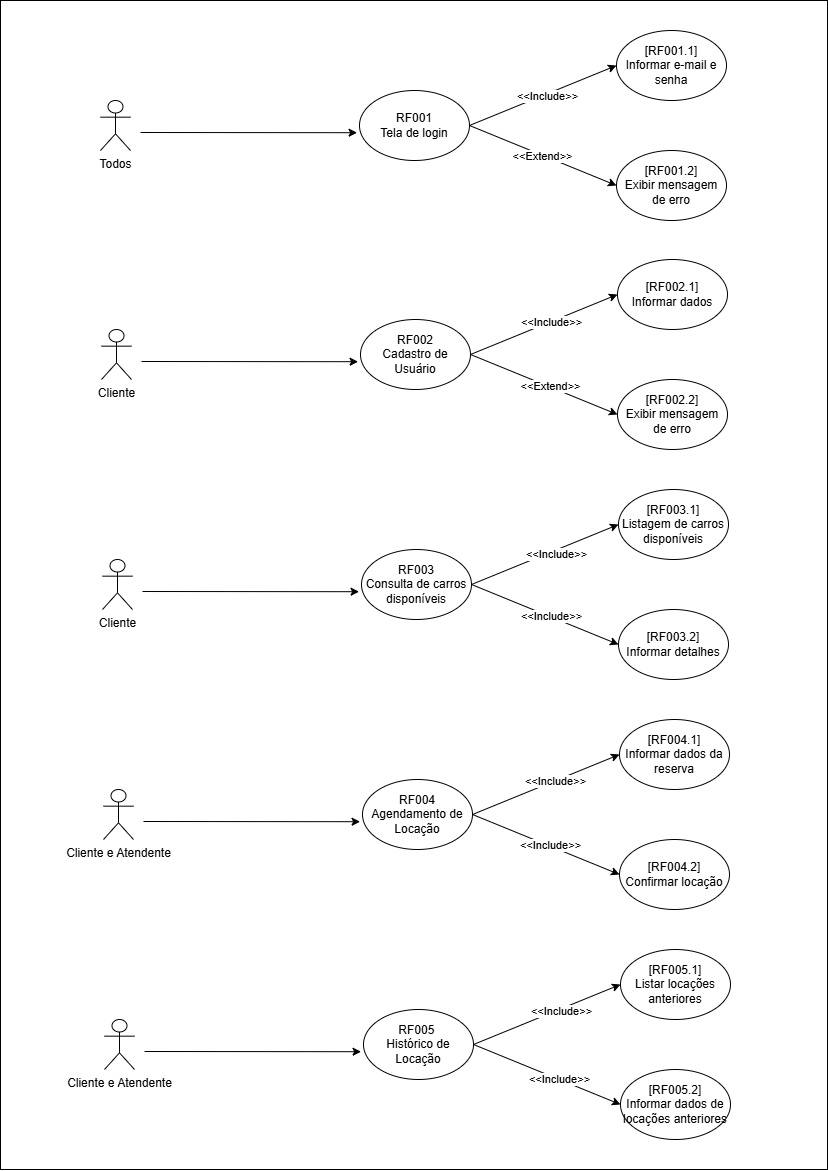

The diagram above was exported from draw.io. Its source (the exported page's mxGraphModel, read from the mxfile embedded in the PNG):
<mxGraphModel dx="2287" dy="1280" grid="1" gridSize="10" guides="1" tooltips="1" connect="1" arrows="1" fold="1" page="1" pageScale="1" pageWidth="827" pageHeight="1169" math="0" shadow="0">
  <root>
    <mxCell id="0" />
    <mxCell id="1" parent="0" />
    <mxCell id="nl7abgmrcA1QqkQyVwfv-1" parent="1" style="rounded=0;whiteSpace=wrap;html=1;" value="" vertex="1">
      <mxGeometry height="1169" width="827" as="geometry" />
    </mxCell>
    <mxCell id="mEM5qaeTgB2N6tTMX2Nc-1" parent="1" style="shape=umlActor;verticalLabelPosition=bottom;verticalAlign=top;html=1;outlineConnect=0;" value="Todos" vertex="1">
      <mxGeometry height="50" width="30" x="100" y="100" as="geometry" />
    </mxCell>
    <mxCell id="mEM5qaeTgB2N6tTMX2Nc-2" parent="1" style="ellipse;whiteSpace=wrap;html=1;" value="RF001&lt;div&gt;&lt;span style=&quot;background-color: transparent; color: light-dark(rgb(0, 0, 0), rgb(255, 255, 255));&quot;&gt;Tela de login&lt;/span&gt;&lt;/div&gt;" vertex="1">
      <mxGeometry height="70" width="110" x="359" y="90" as="geometry" />
    </mxCell>
    <mxCell id="mEM5qaeTgB2N6tTMX2Nc-3" parent="1" style="ellipse;whiteSpace=wrap;html=1;" value="[RF001.1]&lt;div&gt;Informar e-mail e senha&lt;/div&gt;" vertex="1">
      <mxGeometry height="70" width="110" x="616" y="30" as="geometry" />
    </mxCell>
    <mxCell id="mEM5qaeTgB2N6tTMX2Nc-4" edge="1" parent="1" style="endArrow=classic;html=1;rounded=0;entryX=-0.022;entryY=0.603;entryDx=0;entryDy=0;entryPerimeter=0;" target="mEM5qaeTgB2N6tTMX2Nc-2" value="">
      <mxGeometry height="50" relative="1" width="50" as="geometry">
        <mxPoint x="140" y="132" as="sourcePoint" />
        <mxPoint x="270" y="140" as="targetPoint" />
      </mxGeometry>
    </mxCell>
    <mxCell id="mEM5qaeTgB2N6tTMX2Nc-5" parent="1" style="ellipse;whiteSpace=wrap;html=1;" value="[RF001.2]&lt;div&gt;Exibir mensagem de erro&lt;/div&gt;" vertex="1">
      <mxGeometry height="70" width="110" x="616" y="150" as="geometry" />
    </mxCell>
    <mxCell id="mEM5qaeTgB2N6tTMX2Nc-6" edge="1" parent="1" source="mEM5qaeTgB2N6tTMX2Nc-2" style="endArrow=classic;html=1;rounded=0;entryX=0;entryY=0.5;entryDx=0;entryDy=0;exitX=1;exitY=0.5;exitDx=0;exitDy=0;" target="mEM5qaeTgB2N6tTMX2Nc-3" value="">
      <mxGeometry height="50" relative="1" width="50" as="geometry">
        <mxPoint x="480" y="110" as="sourcePoint" />
        <mxPoint x="530" y="60" as="targetPoint" />
      </mxGeometry>
    </mxCell>
    <mxCell id="Bb24To9LzmP1tKRGiIA6-1" connectable="0" parent="mEM5qaeTgB2N6tTMX2Nc-6" style="edgeLabel;html=1;align=center;verticalAlign=middle;resizable=0;points=[];" value="&amp;lt;&amp;lt;Include&amp;gt;&amp;gt;" vertex="1">
      <mxGeometry relative="1" x="0.0251" y="-1" as="geometry">
        <mxPoint as="offset" />
      </mxGeometry>
    </mxCell>
    <mxCell id="mEM5qaeTgB2N6tTMX2Nc-7" edge="1" parent="1" source="mEM5qaeTgB2N6tTMX2Nc-2" style="endArrow=classic;html=1;rounded=0;entryX=0;entryY=0.5;entryDx=0;entryDy=0;exitX=1;exitY=0.5;exitDx=0;exitDy=0;" target="mEM5qaeTgB2N6tTMX2Nc-5" value="">
      <mxGeometry height="50" relative="1" width="50" as="geometry">
        <mxPoint x="360" y="230" as="sourcePoint" />
        <mxPoint x="410" y="180" as="targetPoint" />
      </mxGeometry>
    </mxCell>
    <mxCell id="Bb24To9LzmP1tKRGiIA6-3" connectable="0" parent="mEM5qaeTgB2N6tTMX2Nc-7" style="edgeLabel;html=1;align=center;verticalAlign=middle;resizable=0;points=[];" value="&amp;lt;&amp;lt;Extend&amp;gt;&amp;gt;" vertex="1">
      <mxGeometry relative="1" x="-0.0306" y="-1" as="geometry">
        <mxPoint as="offset" />
      </mxGeometry>
    </mxCell>
    <mxCell id="mEM5qaeTgB2N6tTMX2Nc-8" parent="1" style="shape=umlActor;verticalLabelPosition=bottom;verticalAlign=top;html=1;outlineConnect=0;" value="Cliente" vertex="1">
      <mxGeometry height="50" width="30" x="101" y="329" as="geometry" />
    </mxCell>
    <mxCell id="mEM5qaeTgB2N6tTMX2Nc-9" parent="1" style="ellipse;whiteSpace=wrap;html=1;" value="RF002&lt;div&gt;Cadastro de Usuário&lt;/div&gt;" vertex="1">
      <mxGeometry height="70" width="110" x="360" y="319" as="geometry" />
    </mxCell>
    <mxCell id="mEM5qaeTgB2N6tTMX2Nc-10" parent="1" style="ellipse;whiteSpace=wrap;html=1;" value="[RF002.1]&lt;div&gt;Informar dados&lt;/div&gt;" vertex="1">
      <mxGeometry height="70" width="110" x="617" y="259" as="geometry" />
    </mxCell>
    <mxCell id="mEM5qaeTgB2N6tTMX2Nc-11" edge="1" parent="1" style="endArrow=classic;html=1;rounded=0;entryX=-0.022;entryY=0.603;entryDx=0;entryDy=0;entryPerimeter=0;" target="mEM5qaeTgB2N6tTMX2Nc-9" value="">
      <mxGeometry height="50" relative="1" width="50" as="geometry">
        <mxPoint x="141" y="361" as="sourcePoint" />
        <mxPoint x="271" y="369" as="targetPoint" />
      </mxGeometry>
    </mxCell>
    <mxCell id="mEM5qaeTgB2N6tTMX2Nc-12" parent="1" style="ellipse;whiteSpace=wrap;html=1;" value="[RF002.2]&lt;div&gt;&lt;div&gt;Exibir mensagem de erro&lt;/div&gt;&lt;/div&gt;" vertex="1">
      <mxGeometry height="70" width="110" x="617" y="379" as="geometry" />
    </mxCell>
    <mxCell id="mEM5qaeTgB2N6tTMX2Nc-13" edge="1" parent="1" source="mEM5qaeTgB2N6tTMX2Nc-9" style="endArrow=classic;html=1;rounded=0;entryX=0;entryY=0.5;entryDx=0;entryDy=0;exitX=1;exitY=0.5;exitDx=0;exitDy=0;" target="mEM5qaeTgB2N6tTMX2Nc-10" value="">
      <mxGeometry height="50" relative="1" width="50" as="geometry">
        <mxPoint x="481" y="339" as="sourcePoint" />
        <mxPoint x="531" y="289" as="targetPoint" />
      </mxGeometry>
    </mxCell>
    <mxCell id="WC1I1vJQsGIECvnU9M5Q-1" connectable="0" parent="mEM5qaeTgB2N6tTMX2Nc-13" style="edgeLabel;html=1;align=center;verticalAlign=middle;resizable=0;points=[];" value="&amp;lt;&amp;lt;Include&amp;gt;&amp;gt;" vertex="1">
      <mxGeometry relative="1" x="0.0786" as="geometry">
        <mxPoint as="offset" />
      </mxGeometry>
    </mxCell>
    <mxCell id="mEM5qaeTgB2N6tTMX2Nc-14" edge="1" parent="1" source="mEM5qaeTgB2N6tTMX2Nc-9" style="endArrow=classic;html=1;rounded=0;entryX=0;entryY=0.5;entryDx=0;entryDy=0;exitX=1;exitY=0.5;exitDx=0;exitDy=0;" target="mEM5qaeTgB2N6tTMX2Nc-12" value="">
      <mxGeometry height="50" relative="1" width="50" as="geometry">
        <mxPoint x="361" y="459" as="sourcePoint" />
        <mxPoint x="411" y="409" as="targetPoint" />
      </mxGeometry>
    </mxCell>
    <mxCell id="bZkjrC1nZpbXTHhMlUED-1" connectable="0" parent="mEM5qaeTgB2N6tTMX2Nc-14" style="edgeLabel;html=1;align=center;verticalAlign=middle;resizable=0;points=[];" value="&amp;lt;&amp;lt;Extend&amp;gt;&amp;gt;" vertex="1">
      <mxGeometry relative="1" x="0.0544" y="1" as="geometry">
        <mxPoint as="offset" />
      </mxGeometry>
    </mxCell>
    <mxCell id="mEM5qaeTgB2N6tTMX2Nc-23" parent="1" style="shape=umlActor;verticalLabelPosition=bottom;verticalAlign=top;html=1;outlineConnect=0;" value="Cliente" vertex="1">
      <mxGeometry height="50" width="30" x="102" y="559" as="geometry" />
    </mxCell>
    <mxCell id="mEM5qaeTgB2N6tTMX2Nc-24" parent="1" style="ellipse;whiteSpace=wrap;html=1;" value="RF003&lt;div&gt;Consulta de carros disponíveis&lt;/div&gt;" vertex="1">
      <mxGeometry height="70" width="110" x="361" y="549" as="geometry" />
    </mxCell>
    <mxCell id="mEM5qaeTgB2N6tTMX2Nc-25" parent="1" style="ellipse;whiteSpace=wrap;html=1;" value="[RF003.1]&lt;div&gt;Listagem de carros disponíveis&lt;/div&gt;" vertex="1">
      <mxGeometry height="70" width="110" x="618" y="489" as="geometry" />
    </mxCell>
    <mxCell id="mEM5qaeTgB2N6tTMX2Nc-26" edge="1" parent="1" style="endArrow=classic;html=1;rounded=0;entryX=-0.022;entryY=0.603;entryDx=0;entryDy=0;entryPerimeter=0;" target="mEM5qaeTgB2N6tTMX2Nc-24" value="">
      <mxGeometry height="50" relative="1" width="50" as="geometry">
        <mxPoint x="142" y="591" as="sourcePoint" />
        <mxPoint x="272" y="599" as="targetPoint" />
      </mxGeometry>
    </mxCell>
    <mxCell id="mEM5qaeTgB2N6tTMX2Nc-27" parent="1" style="ellipse;whiteSpace=wrap;html=1;" value="[RF003.2]&lt;div&gt;Informar detalhes&lt;/div&gt;" vertex="1">
      <mxGeometry height="70" width="110" x="618" y="609" as="geometry" />
    </mxCell>
    <mxCell id="mEM5qaeTgB2N6tTMX2Nc-28" edge="1" parent="1" source="mEM5qaeTgB2N6tTMX2Nc-24" style="endArrow=classic;html=1;rounded=0;entryX=0;entryY=0.5;entryDx=0;entryDy=0;exitX=1;exitY=0.5;exitDx=0;exitDy=0;" target="mEM5qaeTgB2N6tTMX2Nc-25" value="">
      <mxGeometry height="50" relative="1" width="50" as="geometry">
        <mxPoint x="482" y="569" as="sourcePoint" />
        <mxPoint x="532" y="519" as="targetPoint" />
      </mxGeometry>
    </mxCell>
    <mxCell id="WC1I1vJQsGIECvnU9M5Q-2" connectable="0" parent="mEM5qaeTgB2N6tTMX2Nc-28" style="edgeLabel;html=1;align=center;verticalAlign=middle;resizable=0;points=[];" value="&amp;lt;&amp;lt;Include&amp;gt;&amp;gt;" vertex="1">
      <mxGeometry relative="1" x="0.1308" y="-3" as="geometry">
        <mxPoint as="offset" />
      </mxGeometry>
    </mxCell>
    <mxCell id="mEM5qaeTgB2N6tTMX2Nc-29" edge="1" parent="1" source="mEM5qaeTgB2N6tTMX2Nc-24" style="endArrow=classic;html=1;rounded=0;entryX=0;entryY=0.5;entryDx=0;entryDy=0;exitX=1;exitY=0.5;exitDx=0;exitDy=0;" target="mEM5qaeTgB2N6tTMX2Nc-27" value="">
      <mxGeometry height="50" relative="1" width="50" as="geometry">
        <mxPoint x="362" y="689" as="sourcePoint" />
        <mxPoint x="412" y="639" as="targetPoint" />
      </mxGeometry>
    </mxCell>
    <mxCell id="WC1I1vJQsGIECvnU9M5Q-3" connectable="0" parent="mEM5qaeTgB2N6tTMX2Nc-29" style="edgeLabel;html=1;align=center;verticalAlign=middle;resizable=0;points=[];" value="&amp;lt;&amp;lt;Include&amp;gt;&amp;gt;" vertex="1">
      <mxGeometry relative="1" x="0.0513" y="1" as="geometry">
        <mxPoint as="offset" />
      </mxGeometry>
    </mxCell>
    <mxCell id="mEM5qaeTgB2N6tTMX2Nc-30" parent="1" style="shape=umlActor;verticalLabelPosition=bottom;verticalAlign=top;html=1;outlineConnect=0;" value="Cliente e Atendente" vertex="1">
      <mxGeometry height="50" width="30" x="103" y="789" as="geometry" />
    </mxCell>
    <mxCell id="mEM5qaeTgB2N6tTMX2Nc-31" parent="1" style="ellipse;whiteSpace=wrap;html=1;" value="RF004&lt;div&gt;Agendamento de Locação&lt;/div&gt;" vertex="1">
      <mxGeometry height="70" width="110" x="362" y="779" as="geometry" />
    </mxCell>
    <mxCell id="mEM5qaeTgB2N6tTMX2Nc-32" parent="1" style="ellipse;whiteSpace=wrap;html=1;" value="[RF004.1]&lt;div&gt;Informar dados da reserva&lt;/div&gt;" vertex="1">
      <mxGeometry height="70" width="110" x="619" y="719" as="geometry" />
    </mxCell>
    <mxCell id="mEM5qaeTgB2N6tTMX2Nc-33" edge="1" parent="1" style="endArrow=classic;html=1;rounded=0;entryX=-0.022;entryY=0.603;entryDx=0;entryDy=0;entryPerimeter=0;" target="mEM5qaeTgB2N6tTMX2Nc-31" value="">
      <mxGeometry height="50" relative="1" width="50" as="geometry">
        <mxPoint x="143" y="821" as="sourcePoint" />
        <mxPoint x="273" y="829" as="targetPoint" />
      </mxGeometry>
    </mxCell>
    <mxCell id="mEM5qaeTgB2N6tTMX2Nc-34" parent="1" style="ellipse;whiteSpace=wrap;html=1;" value="[RF004.2]&lt;div&gt;Confirmar locação&lt;/div&gt;" vertex="1">
      <mxGeometry height="70" width="110" x="619" y="839" as="geometry" />
    </mxCell>
    <mxCell id="mEM5qaeTgB2N6tTMX2Nc-35" edge="1" parent="1" source="mEM5qaeTgB2N6tTMX2Nc-31" style="endArrow=classic;html=1;rounded=0;entryX=0;entryY=0.5;entryDx=0;entryDy=0;exitX=1;exitY=0.5;exitDx=0;exitDy=0;" target="mEM5qaeTgB2N6tTMX2Nc-32" value="">
      <mxGeometry height="50" relative="1" width="50" as="geometry">
        <mxPoint x="483" y="799" as="sourcePoint" />
        <mxPoint x="533" y="749" as="targetPoint" />
      </mxGeometry>
    </mxCell>
    <mxCell id="WC1I1vJQsGIECvnU9M5Q-4" connectable="0" parent="mEM5qaeTgB2N6tTMX2Nc-35" style="edgeLabel;html=1;align=center;verticalAlign=middle;resizable=0;points=[];" value="&amp;lt;&amp;lt;Include&amp;gt;&amp;gt;" vertex="1">
      <mxGeometry relative="1" x="0.1177" y="1" as="geometry">
        <mxPoint as="offset" />
      </mxGeometry>
    </mxCell>
    <mxCell id="mEM5qaeTgB2N6tTMX2Nc-36" edge="1" parent="1" source="mEM5qaeTgB2N6tTMX2Nc-31" style="endArrow=classic;html=1;rounded=0;entryX=0;entryY=0.5;entryDx=0;entryDy=0;exitX=1;exitY=0.5;exitDx=0;exitDy=0;" target="mEM5qaeTgB2N6tTMX2Nc-34" value="">
      <mxGeometry height="50" relative="1" width="50" as="geometry">
        <mxPoint x="363" y="919" as="sourcePoint" />
        <mxPoint x="413" y="869" as="targetPoint" />
      </mxGeometry>
    </mxCell>
    <mxCell id="WC1I1vJQsGIECvnU9M5Q-5" connectable="0" parent="mEM5qaeTgB2N6tTMX2Nc-36" style="edgeLabel;html=1;align=center;verticalAlign=middle;resizable=0;points=[];" value="&amp;lt;&amp;lt;Include&amp;gt;&amp;gt;" vertex="1">
      <mxGeometry relative="1" x="0.0257" y="1" as="geometry">
        <mxPoint as="offset" />
      </mxGeometry>
    </mxCell>
    <mxCell id="mEM5qaeTgB2N6tTMX2Nc-37" edge="1" parent="1" style="endArrow=classic;html=1;rounded=0;entryX=-0.022;entryY=0.603;entryDx=0;entryDy=0;entryPerimeter=0;" target="mEM5qaeTgB2N6tTMX2Nc-41" value="">
      <mxGeometry height="50" relative="1" width="50" as="geometry">
        <mxPoint x="144" y="1051" as="sourcePoint" />
        <mxPoint x="274" y="1059" as="targetPoint" />
      </mxGeometry>
    </mxCell>
    <mxCell id="mEM5qaeTgB2N6tTMX2Nc-38" edge="1" parent="1" source="mEM5qaeTgB2N6tTMX2Nc-41" style="endArrow=classic;html=1;rounded=0;entryX=0;entryY=0.5;entryDx=0;entryDy=0;exitX=1;exitY=0.5;exitDx=0;exitDy=0;" target="mEM5qaeTgB2N6tTMX2Nc-42" value="">
      <mxGeometry height="50" relative="1" width="50" as="geometry">
        <mxPoint x="484" y="1029" as="sourcePoint" />
        <mxPoint x="534" y="979" as="targetPoint" />
      </mxGeometry>
    </mxCell>
    <mxCell id="WC1I1vJQsGIECvnU9M5Q-6" connectable="0" parent="mEM5qaeTgB2N6tTMX2Nc-38" style="edgeLabel;html=1;align=center;verticalAlign=middle;resizable=0;points=[];" value="&amp;lt;&amp;lt;Include&amp;gt;&amp;gt;" vertex="1">
      <mxGeometry relative="1" x="0.1856" y="-1" as="geometry">
        <mxPoint as="offset" />
      </mxGeometry>
    </mxCell>
    <mxCell id="mEM5qaeTgB2N6tTMX2Nc-39" edge="1" parent="1" source="mEM5qaeTgB2N6tTMX2Nc-41" style="endArrow=classic;html=1;rounded=0;entryX=0;entryY=0.5;entryDx=0;entryDy=0;exitX=1;exitY=0.5;exitDx=0;exitDy=0;" target="mEM5qaeTgB2N6tTMX2Nc-43" value="">
      <mxGeometry height="50" relative="1" width="50" as="geometry">
        <mxPoint x="364" y="1149" as="sourcePoint" />
        <mxPoint x="414" y="1099" as="targetPoint" />
      </mxGeometry>
    </mxCell>
    <mxCell id="WC1I1vJQsGIECvnU9M5Q-7" connectable="0" parent="mEM5qaeTgB2N6tTMX2Nc-39" style="edgeLabel;html=1;align=center;verticalAlign=middle;resizable=0;points=[];" value="&amp;lt;&amp;lt;Include&amp;gt;&amp;gt;" vertex="1">
      <mxGeometry relative="1" x="0.1544" y="1" as="geometry">
        <mxPoint as="offset" />
      </mxGeometry>
    </mxCell>
    <mxCell id="mEM5qaeTgB2N6tTMX2Nc-40" parent="1" style="shape=umlActor;verticalLabelPosition=bottom;verticalAlign=top;html=1;outlineConnect=0;" value="Cliente e Atendente" vertex="1">
      <mxGeometry height="50" width="30" x="104" y="1019" as="geometry" />
    </mxCell>
    <mxCell id="mEM5qaeTgB2N6tTMX2Nc-41" parent="1" style="ellipse;whiteSpace=wrap;html=1;" value="RF005&amp;nbsp;&lt;div&gt;Histórico de Locação&lt;/div&gt;" vertex="1">
      <mxGeometry height="70" width="110" x="363" y="1009" as="geometry" />
    </mxCell>
    <mxCell id="mEM5qaeTgB2N6tTMX2Nc-42" parent="1" style="ellipse;whiteSpace=wrap;html=1;" value="[RF005.1]&lt;div&gt;Listar locações anteriores&lt;/div&gt;" vertex="1">
      <mxGeometry height="70" width="110" x="620" y="949" as="geometry" />
    </mxCell>
    <mxCell id="mEM5qaeTgB2N6tTMX2Nc-43" parent="1" style="ellipse;whiteSpace=wrap;html=1;" value="[RF005.2]&lt;div&gt;Informar dados de locações anteriores&lt;/div&gt;" vertex="1">
      <mxGeometry height="70" width="110" x="620" y="1069" as="geometry" />
    </mxCell>
  </root>
</mxGraphModel>